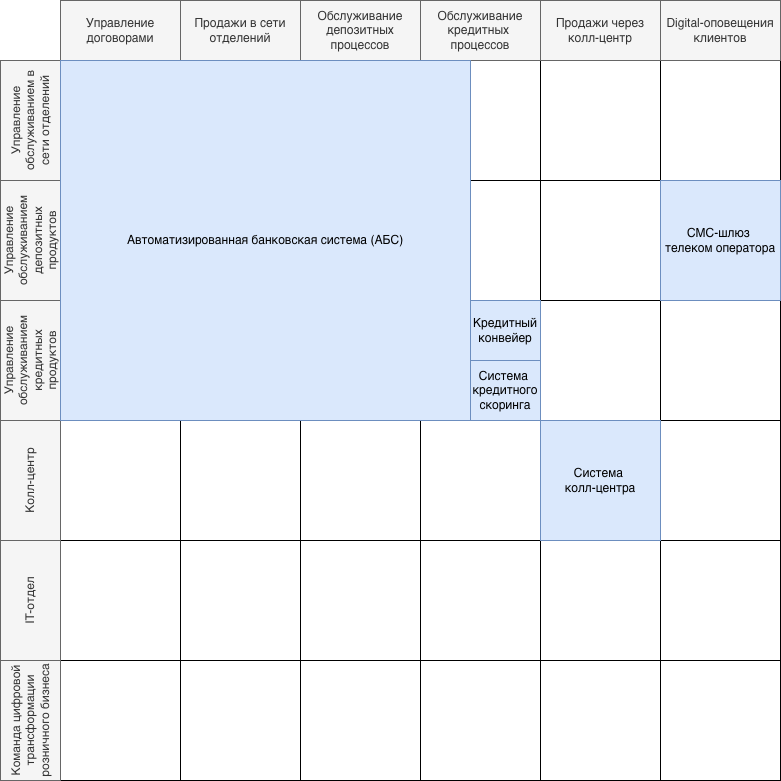

The diagram above was exported from draw.io. Its source (the exported page's mxGraphModel, read from the mxfile embedded in the PNG):
<mxGraphModel dx="1018" dy="748" grid="1" gridSize="10" guides="1" tooltips="1" connect="1" arrows="1" fold="1" page="1" pageScale="1" pageWidth="1169" pageHeight="827" math="0" shadow="0">
  <root>
    <mxCell id="0" />
    <mxCell id="1" parent="0" />
    <mxCell id="lPstD-2MWsSoSeHEHEwW-58" value="" style="group" parent="1" vertex="1" connectable="0">
      <mxGeometry x="60" y="60" width="720" height="720" as="geometry" />
    </mxCell>
    <mxCell id="lPstD-2MWsSoSeHEHEwW-22" value="" style="whiteSpace=wrap;html=1;aspect=fixed;" parent="lPstD-2MWsSoSeHEHEwW-58" vertex="1">
      <mxGeometry width="120" height="120" as="geometry" />
    </mxCell>
    <mxCell id="lPstD-2MWsSoSeHEHEwW-23" value="" style="whiteSpace=wrap;html=1;aspect=fixed;" parent="lPstD-2MWsSoSeHEHEwW-58" vertex="1">
      <mxGeometry x="120" width="120" height="120" as="geometry" />
    </mxCell>
    <mxCell id="lPstD-2MWsSoSeHEHEwW-24" value="" style="whiteSpace=wrap;html=1;aspect=fixed;" parent="lPstD-2MWsSoSeHEHEwW-58" vertex="1">
      <mxGeometry x="240" width="120" height="120" as="geometry" />
    </mxCell>
    <mxCell id="lPstD-2MWsSoSeHEHEwW-25" value="" style="whiteSpace=wrap;html=1;aspect=fixed;" parent="lPstD-2MWsSoSeHEHEwW-58" vertex="1">
      <mxGeometry x="360" width="120" height="120" as="geometry" />
    </mxCell>
    <mxCell id="lPstD-2MWsSoSeHEHEwW-26" value="" style="whiteSpace=wrap;html=1;aspect=fixed;" parent="lPstD-2MWsSoSeHEHEwW-58" vertex="1">
      <mxGeometry x="480" width="120" height="120" as="geometry" />
    </mxCell>
    <mxCell id="lPstD-2MWsSoSeHEHEwW-27" value="" style="whiteSpace=wrap;html=1;aspect=fixed;" parent="lPstD-2MWsSoSeHEHEwW-58" vertex="1">
      <mxGeometry x="600" width="120" height="120" as="geometry" />
    </mxCell>
    <mxCell id="lPstD-2MWsSoSeHEHEwW-28" value="" style="whiteSpace=wrap;html=1;aspect=fixed;" parent="lPstD-2MWsSoSeHEHEwW-58" vertex="1">
      <mxGeometry y="120" width="120" height="120" as="geometry" />
    </mxCell>
    <mxCell id="lPstD-2MWsSoSeHEHEwW-29" value="" style="whiteSpace=wrap;html=1;aspect=fixed;" parent="lPstD-2MWsSoSeHEHEwW-58" vertex="1">
      <mxGeometry x="120" y="120" width="120" height="120" as="geometry" />
    </mxCell>
    <mxCell id="lPstD-2MWsSoSeHEHEwW-30" value="" style="whiteSpace=wrap;html=1;aspect=fixed;" parent="lPstD-2MWsSoSeHEHEwW-58" vertex="1">
      <mxGeometry x="240" y="120" width="120" height="120" as="geometry" />
    </mxCell>
    <mxCell id="lPstD-2MWsSoSeHEHEwW-31" value="" style="whiteSpace=wrap;html=1;aspect=fixed;" parent="lPstD-2MWsSoSeHEHEwW-58" vertex="1">
      <mxGeometry x="360" y="120" width="120" height="120" as="geometry" />
    </mxCell>
    <mxCell id="lPstD-2MWsSoSeHEHEwW-32" value="" style="whiteSpace=wrap;html=1;aspect=fixed;" parent="lPstD-2MWsSoSeHEHEwW-58" vertex="1">
      <mxGeometry x="480" y="120" width="120" height="120" as="geometry" />
    </mxCell>
    <mxCell id="lPstD-2MWsSoSeHEHEwW-33" value="" style="whiteSpace=wrap;html=1;aspect=fixed;" parent="lPstD-2MWsSoSeHEHEwW-58" vertex="1">
      <mxGeometry x="600" y="120" width="120" height="120" as="geometry" />
    </mxCell>
    <mxCell id="lPstD-2MWsSoSeHEHEwW-34" value="" style="whiteSpace=wrap;html=1;aspect=fixed;" parent="lPstD-2MWsSoSeHEHEwW-58" vertex="1">
      <mxGeometry y="240" width="120" height="120" as="geometry" />
    </mxCell>
    <mxCell id="lPstD-2MWsSoSeHEHEwW-35" value="" style="whiteSpace=wrap;html=1;aspect=fixed;" parent="lPstD-2MWsSoSeHEHEwW-58" vertex="1">
      <mxGeometry x="120" y="240" width="120" height="120" as="geometry" />
    </mxCell>
    <mxCell id="lPstD-2MWsSoSeHEHEwW-36" value="" style="whiteSpace=wrap;html=1;aspect=fixed;" parent="lPstD-2MWsSoSeHEHEwW-58" vertex="1">
      <mxGeometry x="240" y="240" width="120" height="120" as="geometry" />
    </mxCell>
    <mxCell id="lPstD-2MWsSoSeHEHEwW-37" value="" style="whiteSpace=wrap;html=1;aspect=fixed;" parent="lPstD-2MWsSoSeHEHEwW-58" vertex="1">
      <mxGeometry x="360" y="240" width="120" height="120" as="geometry" />
    </mxCell>
    <mxCell id="lPstD-2MWsSoSeHEHEwW-38" value="" style="whiteSpace=wrap;html=1;aspect=fixed;" parent="lPstD-2MWsSoSeHEHEwW-58" vertex="1">
      <mxGeometry x="480" y="240" width="120" height="120" as="geometry" />
    </mxCell>
    <mxCell id="lPstD-2MWsSoSeHEHEwW-39" value="" style="whiteSpace=wrap;html=1;aspect=fixed;" parent="lPstD-2MWsSoSeHEHEwW-58" vertex="1">
      <mxGeometry x="600" y="240" width="120" height="120" as="geometry" />
    </mxCell>
    <mxCell id="lPstD-2MWsSoSeHEHEwW-40" value="" style="whiteSpace=wrap;html=1;aspect=fixed;" parent="lPstD-2MWsSoSeHEHEwW-58" vertex="1">
      <mxGeometry y="360" width="120" height="120" as="geometry" />
    </mxCell>
    <mxCell id="lPstD-2MWsSoSeHEHEwW-41" value="" style="whiteSpace=wrap;html=1;aspect=fixed;" parent="lPstD-2MWsSoSeHEHEwW-58" vertex="1">
      <mxGeometry x="120" y="360" width="120" height="120" as="geometry" />
    </mxCell>
    <mxCell id="lPstD-2MWsSoSeHEHEwW-42" value="" style="whiteSpace=wrap;html=1;aspect=fixed;" parent="lPstD-2MWsSoSeHEHEwW-58" vertex="1">
      <mxGeometry x="240" y="360" width="120" height="120" as="geometry" />
    </mxCell>
    <mxCell id="lPstD-2MWsSoSeHEHEwW-43" value="" style="whiteSpace=wrap;html=1;aspect=fixed;" parent="lPstD-2MWsSoSeHEHEwW-58" vertex="1">
      <mxGeometry x="360" y="360" width="120" height="120" as="geometry" />
    </mxCell>
    <mxCell id="lPstD-2MWsSoSeHEHEwW-44" value="" style="whiteSpace=wrap;html=1;aspect=fixed;" parent="lPstD-2MWsSoSeHEHEwW-58" vertex="1">
      <mxGeometry x="480" y="360" width="120" height="120" as="geometry" />
    </mxCell>
    <mxCell id="lPstD-2MWsSoSeHEHEwW-45" value="" style="whiteSpace=wrap;html=1;aspect=fixed;" parent="lPstD-2MWsSoSeHEHEwW-58" vertex="1">
      <mxGeometry x="600" y="360" width="120" height="120" as="geometry" />
    </mxCell>
    <mxCell id="lPstD-2MWsSoSeHEHEwW-46" value="" style="whiteSpace=wrap;html=1;aspect=fixed;" parent="lPstD-2MWsSoSeHEHEwW-58" vertex="1">
      <mxGeometry y="480" width="120" height="120" as="geometry" />
    </mxCell>
    <mxCell id="lPstD-2MWsSoSeHEHEwW-47" value="" style="whiteSpace=wrap;html=1;aspect=fixed;" parent="lPstD-2MWsSoSeHEHEwW-58" vertex="1">
      <mxGeometry x="120" y="480" width="120" height="120" as="geometry" />
    </mxCell>
    <mxCell id="lPstD-2MWsSoSeHEHEwW-48" value="" style="whiteSpace=wrap;html=1;aspect=fixed;" parent="lPstD-2MWsSoSeHEHEwW-58" vertex="1">
      <mxGeometry x="240" y="480" width="120" height="120" as="geometry" />
    </mxCell>
    <mxCell id="lPstD-2MWsSoSeHEHEwW-49" value="" style="whiteSpace=wrap;html=1;aspect=fixed;" parent="lPstD-2MWsSoSeHEHEwW-58" vertex="1">
      <mxGeometry x="360" y="480" width="120" height="120" as="geometry" />
    </mxCell>
    <mxCell id="lPstD-2MWsSoSeHEHEwW-50" value="" style="whiteSpace=wrap;html=1;aspect=fixed;" parent="lPstD-2MWsSoSeHEHEwW-58" vertex="1">
      <mxGeometry x="480" y="480" width="120" height="120" as="geometry" />
    </mxCell>
    <mxCell id="lPstD-2MWsSoSeHEHEwW-51" value="" style="whiteSpace=wrap;html=1;aspect=fixed;" parent="lPstD-2MWsSoSeHEHEwW-58" vertex="1">
      <mxGeometry x="600" y="480" width="120" height="120" as="geometry" />
    </mxCell>
    <mxCell id="lPstD-2MWsSoSeHEHEwW-52" value="" style="whiteSpace=wrap;html=1;aspect=fixed;" parent="lPstD-2MWsSoSeHEHEwW-58" vertex="1">
      <mxGeometry y="600" width="120" height="120" as="geometry" />
    </mxCell>
    <mxCell id="lPstD-2MWsSoSeHEHEwW-53" value="" style="whiteSpace=wrap;html=1;aspect=fixed;" parent="lPstD-2MWsSoSeHEHEwW-58" vertex="1">
      <mxGeometry x="120" y="600" width="120" height="120" as="geometry" />
    </mxCell>
    <mxCell id="lPstD-2MWsSoSeHEHEwW-54" value="" style="whiteSpace=wrap;html=1;aspect=fixed;" parent="lPstD-2MWsSoSeHEHEwW-58" vertex="1">
      <mxGeometry x="240" y="600" width="120" height="120" as="geometry" />
    </mxCell>
    <mxCell id="lPstD-2MWsSoSeHEHEwW-55" value="" style="whiteSpace=wrap;html=1;aspect=fixed;" parent="lPstD-2MWsSoSeHEHEwW-58" vertex="1">
      <mxGeometry x="360" y="600" width="120" height="120" as="geometry" />
    </mxCell>
    <mxCell id="lPstD-2MWsSoSeHEHEwW-56" value="" style="whiteSpace=wrap;html=1;aspect=fixed;" parent="lPstD-2MWsSoSeHEHEwW-58" vertex="1">
      <mxGeometry x="480" y="600" width="120" height="120" as="geometry" />
    </mxCell>
    <mxCell id="lPstD-2MWsSoSeHEHEwW-57" value="" style="whiteSpace=wrap;html=1;aspect=fixed;" parent="lPstD-2MWsSoSeHEHEwW-58" vertex="1">
      <mxGeometry x="600" y="600" width="120" height="120" as="geometry" />
    </mxCell>
    <mxCell id="lPstD-2MWsSoSeHEHEwW-19" value="СМС-шлюз&amp;nbsp;&lt;div&gt;телеком оператора&lt;/div&gt;" style="rounded=0;whiteSpace=wrap;html=1;fillColor=#dae8fc;strokeColor=#6c8ebf;" parent="lPstD-2MWsSoSeHEHEwW-58" vertex="1">
      <mxGeometry x="600" y="120" width="120" height="120" as="geometry" />
    </mxCell>
    <mxCell id="lPstD-2MWsSoSeHEHEwW-1" value="Продажи в сети отделений" style="whiteSpace=wrap;html=1;fillColor=#f5f5f5;fontColor=#333333;strokeColor=#666666;" parent="1" vertex="1">
      <mxGeometry x="180" width="120" height="60" as="geometry" />
    </mxCell>
    <mxCell id="lPstD-2MWsSoSeHEHEwW-2" value="Продажи через колл-центр" style="whiteSpace=wrap;html=1;fillColor=#f5f5f5;fontColor=#333333;strokeColor=#666666;" parent="1" vertex="1">
      <mxGeometry x="540" width="120" height="60" as="geometry" />
    </mxCell>
    <mxCell id="lPstD-2MWsSoSeHEHEwW-3" value="Digital-оповещения клиентов" style="whiteSpace=wrap;html=1;fillColor=#f5f5f5;fontColor=#333333;strokeColor=#666666;" parent="1" vertex="1">
      <mxGeometry x="660" width="120" height="60" as="geometry" />
    </mxCell>
    <mxCell id="lPstD-2MWsSoSeHEHEwW-4" value="Обслуживание депозитных процессов" style="whiteSpace=wrap;html=1;fillColor=#f5f5f5;fontColor=#333333;strokeColor=#666666;" parent="1" vertex="1">
      <mxGeometry x="300" width="120" height="60" as="geometry" />
    </mxCell>
    <mxCell id="lPstD-2MWsSoSeHEHEwW-5" value="Обслуживание кредитных&lt;span style=&quot;background-color: transparent; color: light-dark(rgb(51, 51, 51), rgb(193, 193, 193));&quot;&gt;&amp;nbsp;&lt;/span&gt;&lt;div&gt;&lt;span style=&quot;background-color: transparent; color: light-dark(rgb(51, 51, 51), rgb(193, 193, 193));&quot;&gt;процессов&lt;/span&gt;&lt;/div&gt;" style="whiteSpace=wrap;html=1;fillColor=#f5f5f5;fontColor=#333333;strokeColor=#666666;" parent="1" vertex="1">
      <mxGeometry x="420" width="120" height="60" as="geometry" />
    </mxCell>
    <mxCell id="lPstD-2MWsSoSeHEHEwW-6" value="Управление договорами" style="whiteSpace=wrap;html=1;fillColor=#f5f5f5;fontColor=#333333;strokeColor=#666666;" parent="1" vertex="1">
      <mxGeometry x="60" width="120" height="60" as="geometry" />
    </mxCell>
    <mxCell id="lPstD-2MWsSoSeHEHEwW-7" value="Управление обслуживанием в сети отделений" style="whiteSpace=wrap;html=1;fillColor=#f5f5f5;fontColor=#333333;strokeColor=#666666;rotation=-90;" parent="1" vertex="1">
      <mxGeometry x="-30" y="90" width="120" height="60" as="geometry" />
    </mxCell>
    <mxCell id="lPstD-2MWsSoSeHEHEwW-8" value="Колл-центр" style="whiteSpace=wrap;html=1;fillColor=#f5f5f5;fontColor=#333333;strokeColor=#666666;rotation=-90;" parent="1" vertex="1">
      <mxGeometry x="-30" y="450" width="120" height="60" as="geometry" />
    </mxCell>
    <mxCell id="lPstD-2MWsSoSeHEHEwW-10" value="IT-отдел" style="whiteSpace=wrap;html=1;fillColor=#f5f5f5;fontColor=#333333;strokeColor=#666666;rotation=-90;" parent="1" vertex="1">
      <mxGeometry x="-30" y="570" width="120" height="60" as="geometry" />
    </mxCell>
    <mxCell id="lPstD-2MWsSoSeHEHEwW-11" value="Управление обслуживанием депозитных продуктов" style="whiteSpace=wrap;html=1;fillColor=#f5f5f5;fontColor=#333333;strokeColor=#666666;rotation=-90;" parent="1" vertex="1">
      <mxGeometry x="-30" y="210" width="120" height="60" as="geometry" />
    </mxCell>
    <mxCell id="lPstD-2MWsSoSeHEHEwW-12" value="Управление обслуживанием кредитных продуктов" style="whiteSpace=wrap;html=1;fillColor=#f5f5f5;fontColor=#333333;strokeColor=#666666;rotation=-90;" parent="1" vertex="1">
      <mxGeometry x="-30" y="330" width="120" height="60" as="geometry" />
    </mxCell>
    <mxCell id="lPstD-2MWsSoSeHEHEwW-13" value="Команда цифровой трансформации розничного бизнеса" style="whiteSpace=wrap;html=1;fillColor=#f5f5f5;fontColor=#333333;strokeColor=#666666;rotation=-90;" parent="1" vertex="1">
      <mxGeometry x="-30" y="690" width="120" height="60" as="geometry" />
    </mxCell>
    <mxCell id="lPstD-2MWsSoSeHEHEwW-17" value="Система&amp;nbsp;&lt;div&gt;колл-центра&lt;/div&gt;" style="rounded=0;whiteSpace=wrap;html=1;fillColor=#dae8fc;strokeColor=#6c8ebf;" parent="1" vertex="1">
      <mxGeometry x="540" y="420" width="120" height="120" as="geometry" />
    </mxCell>
    <mxCell id="lPstD-2MWsSoSeHEHEwW-16" value="Автоматизированная банковская система (АБС)" style="rounded=0;whiteSpace=wrap;html=1;fillColor=#dae8fc;strokeColor=#6c8ebf;" parent="1" vertex="1">
      <mxGeometry x="60" y="60" width="410" height="360" as="geometry" />
    </mxCell>
    <mxCell id="lPstD-2MWsSoSeHEHEwW-60" value="Кредитный конвейер" style="rounded=0;whiteSpace=wrap;html=1;fillColor=#dae8fc;strokeColor=#6c8ebf;" parent="1" vertex="1">
      <mxGeometry x="470" y="300" width="70" height="60" as="geometry" />
    </mxCell>
    <mxCell id="lPstD-2MWsSoSeHEHEwW-100" value="Система&amp;nbsp;&lt;div&gt;кредитного скоринга&lt;/div&gt;" style="rounded=0;whiteSpace=wrap;html=1;fillColor=#dae8fc;strokeColor=#6c8ebf;" parent="1" vertex="1">
      <mxGeometry x="470" y="360" width="70" height="60" as="geometry" />
    </mxCell>
  </root>
</mxGraphModel>